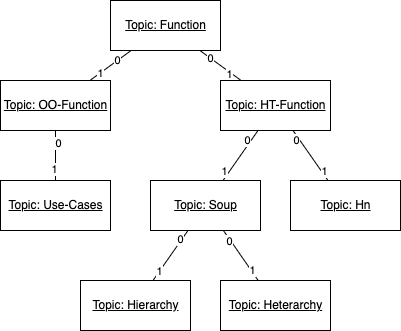

The diagram above was exported from draw.io. Its source (the exported page's mxGraphModel, read from the mxfile embedded in the PNG):
<mxGraphModel dx="1554" dy="967" grid="1" gridSize="10" guides="1" tooltips="1" connect="1" arrows="1" fold="1" page="1" pageScale="1" pageWidth="827" pageHeight="1169" math="0" shadow="0">
  <root>
    <mxCell id="0" />
    <mxCell id="1" parent="0" />
    <mxCell id="2" style="rounded=0;orthogonalLoop=1;jettySize=auto;html=1;endArrow=none;endFill=0;" edge="1" source="8" target="12" parent="1">
      <mxGeometry relative="1" as="geometry" />
    </mxCell>
    <mxCell id="3" value="0" style="edgeLabel;html=1;align=center;verticalAlign=middle;resizable=0;points=[];" vertex="1" connectable="0" parent="2">
      <mxGeometry x="-0.3373" relative="1" as="geometry">
        <mxPoint as="offset" />
      </mxGeometry>
    </mxCell>
    <mxCell id="4" value="1" style="edgeLabel;html=1;align=center;verticalAlign=middle;resizable=0;points=[];" vertex="1" connectable="0" parent="2">
      <mxGeometry x="0.4786" relative="1" as="geometry">
        <mxPoint as="offset" />
      </mxGeometry>
    </mxCell>
    <mxCell id="5" style="edgeStyle=none;rounded=0;orthogonalLoop=1;jettySize=auto;html=1;endArrow=none;endFill=0;" edge="1" source="8" target="20" parent="1">
      <mxGeometry relative="1" as="geometry" />
    </mxCell>
    <mxCell id="6" value="0" style="edgeLabel;html=1;align=center;verticalAlign=middle;resizable=0;points=[];" vertex="1" connectable="0" parent="5">
      <mxGeometry x="-0.4786" relative="1" as="geometry">
        <mxPoint as="offset" />
      </mxGeometry>
    </mxCell>
    <mxCell id="7" value="1" style="edgeLabel;html=1;align=center;verticalAlign=middle;resizable=0;points=[];" vertex="1" connectable="0" parent="5">
      <mxGeometry x="0.4382" y="-2" relative="1" as="geometry">
        <mxPoint as="offset" />
      </mxGeometry>
    </mxCell>
    <mxCell id="8" value="Topic: Function" style="html=1;fontStyle=4" vertex="1" parent="1">
      <mxGeometry x="430" y="120" width="110" height="50" as="geometry" />
    </mxCell>
    <mxCell id="9" style="edgeStyle=none;rounded=0;orthogonalLoop=1;jettySize=auto;html=1;endArrow=none;endFill=0;" edge="1" source="12" target="13" parent="1">
      <mxGeometry relative="1" as="geometry" />
    </mxCell>
    <mxCell id="10" value="0" style="edgeLabel;html=1;align=center;verticalAlign=middle;resizable=0;points=[];" vertex="1" connectable="0" parent="9">
      <mxGeometry x="-0.52" y="2" relative="1" as="geometry">
        <mxPoint as="offset" />
      </mxGeometry>
    </mxCell>
    <mxCell id="11" value="1" style="edgeLabel;html=1;align=center;verticalAlign=middle;resizable=0;points=[];" vertex="1" connectable="0" parent="9">
      <mxGeometry x="0.52" y="-2" relative="1" as="geometry">
        <mxPoint as="offset" />
      </mxGeometry>
    </mxCell>
    <mxCell id="12" value="Topic:&amp;nbsp;OO-Function" style="html=1;fontStyle=4" vertex="1" parent="1">
      <mxGeometry x="320" y="200" width="110" height="50" as="geometry" />
    </mxCell>
    <mxCell id="13" value="Topic:&amp;nbsp;Use-Cases" style="html=1;fontStyle=4" vertex="1" parent="1">
      <mxGeometry x="320" y="300" width="110" height="50" as="geometry" />
    </mxCell>
    <mxCell id="14" style="edgeStyle=none;rounded=0;orthogonalLoop=1;jettySize=auto;html=1;endArrow=none;endFill=0;" edge="1" source="20" target="27" parent="1">
      <mxGeometry relative="1" as="geometry" />
    </mxCell>
    <mxCell id="15" value="0" style="edgeLabel;html=1;align=center;verticalAlign=middle;resizable=0;points=[];" vertex="1" connectable="0" parent="14">
      <mxGeometry x="-0.5969" relative="1" as="geometry">
        <mxPoint x="-4" as="offset" />
      </mxGeometry>
    </mxCell>
    <mxCell id="16" value="1" style="edgeLabel;html=1;align=center;verticalAlign=middle;resizable=0;points=[];" vertex="1" connectable="0" parent="14">
      <mxGeometry x="0.3517" y="1" relative="1" as="geometry">
        <mxPoint x="-11" y="6" as="offset" />
      </mxGeometry>
    </mxCell>
    <mxCell id="17" style="edgeStyle=none;rounded=0;orthogonalLoop=1;jettySize=auto;html=1;endArrow=none;endFill=0;" edge="1" source="20" target="28" parent="1">
      <mxGeometry relative="1" as="geometry" />
    </mxCell>
    <mxCell id="18" value="0" style="edgeLabel;html=1;align=center;verticalAlign=middle;resizable=0;points=[];" vertex="1" connectable="0" parent="17">
      <mxGeometry x="-0.3474" y="1" relative="1" as="geometry">
        <mxPoint x="-9" y="-6" as="offset" />
      </mxGeometry>
    </mxCell>
    <mxCell id="19" value="1" style="edgeLabel;html=1;align=center;verticalAlign=middle;resizable=0;points=[];" vertex="1" connectable="0" parent="17">
      <mxGeometry x="0.3566" y="1" relative="1" as="geometry">
        <mxPoint x="7" y="7" as="offset" />
      </mxGeometry>
    </mxCell>
    <mxCell id="20" value="Topic:&amp;nbsp;HT-Function" style="html=1;fontStyle=4" vertex="1" parent="1">
      <mxGeometry x="540" y="200" width="110" height="50" as="geometry" />
    </mxCell>
    <mxCell id="21" style="edgeStyle=none;rounded=0;orthogonalLoop=1;jettySize=auto;html=1;endArrow=none;endFill=0;" edge="1" source="27" target="29" parent="1">
      <mxGeometry relative="1" as="geometry" />
    </mxCell>
    <mxCell id="22" value="0" style="edgeLabel;html=1;align=center;verticalAlign=middle;resizable=0;points=[];" vertex="1" connectable="0" parent="21">
      <mxGeometry x="-0.5294" y="2" relative="1" as="geometry">
        <mxPoint x="-2" y="-4" as="offset" />
      </mxGeometry>
    </mxCell>
    <mxCell id="23" value="1" style="edgeLabel;html=1;align=center;verticalAlign=middle;resizable=0;points=[];" vertex="1" connectable="0" parent="21">
      <mxGeometry x="0.4471" relative="1" as="geometry">
        <mxPoint x="-4" y="4" as="offset" />
      </mxGeometry>
    </mxCell>
    <mxCell id="24" style="edgeStyle=none;rounded=0;orthogonalLoop=1;jettySize=auto;html=1;endArrow=none;endFill=0;" edge="1" source="27" target="30" parent="1">
      <mxGeometry relative="1" as="geometry">
        <Array as="points">
          <mxPoint x="550" y="360" />
        </Array>
      </mxGeometry>
    </mxCell>
    <mxCell id="25" value="0" style="edgeLabel;html=1;align=center;verticalAlign=middle;resizable=0;points=[];" vertex="1" connectable="0" parent="24">
      <mxGeometry x="-0.255" y="-1" relative="1" as="geometry">
        <mxPoint x="-7" y="-9" as="offset" />
      </mxGeometry>
    </mxCell>
    <mxCell id="26" value="1" style="edgeLabel;html=1;align=center;verticalAlign=middle;resizable=0;points=[];" vertex="1" connectable="0" parent="24">
      <mxGeometry x="0.4889" y="4" relative="1" as="geometry">
        <mxPoint y="5" as="offset" />
      </mxGeometry>
    </mxCell>
    <mxCell id="27" value="Topic:&amp;nbsp;Soup" style="html=1;fontStyle=4" vertex="1" parent="1">
      <mxGeometry x="470" y="300" width="110" height="50" as="geometry" />
    </mxCell>
    <mxCell id="28" value="Topic:&amp;nbsp;Hn" style="html=1;fontStyle=4" vertex="1" parent="1">
      <mxGeometry x="610" y="300" width="110" height="50" as="geometry" />
    </mxCell>
    <mxCell id="29" value="Topic:&amp;nbsp;Hierarchy" style="html=1;fontStyle=4" vertex="1" parent="1">
      <mxGeometry x="400" y="400" width="110" height="50" as="geometry" />
    </mxCell>
    <mxCell id="30" value="Topic:&amp;nbsp;Heterarchy" style="html=1;fontStyle=4" vertex="1" parent="1">
      <mxGeometry x="540" y="400" width="110" height="50" as="geometry" />
    </mxCell>
  </root>
</mxGraphModel>